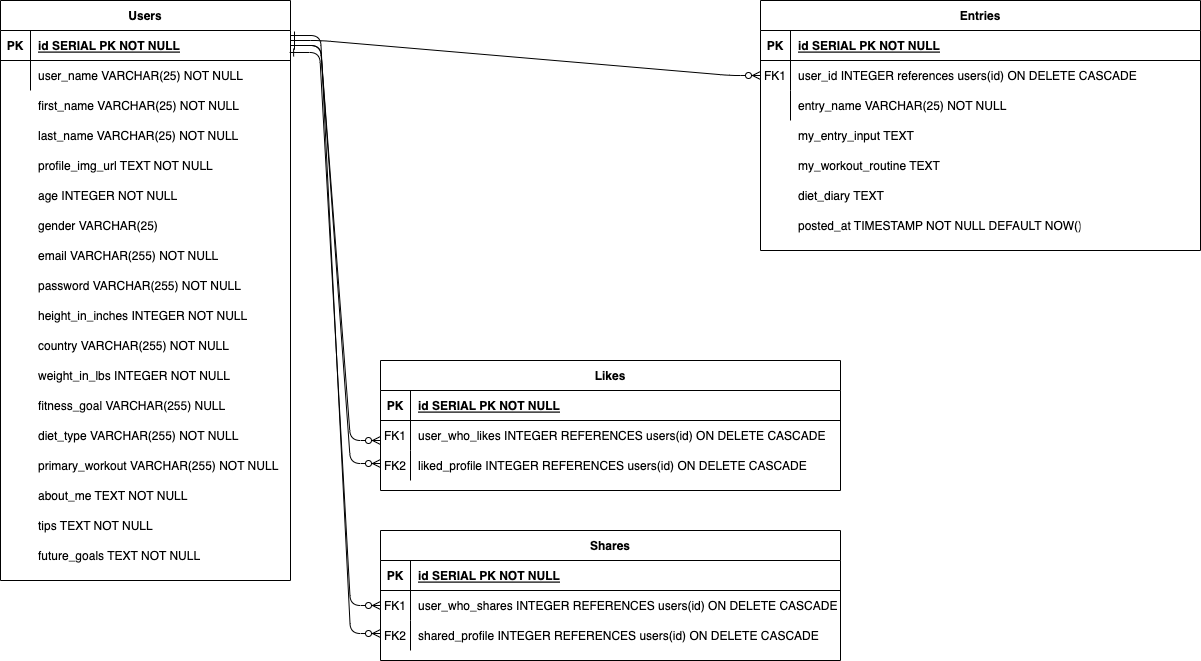

The diagram above was exported from draw.io. Its source (the exported page's mxGraphModel, read from the mxfile embedded in the PNG):
<mxGraphModel dx="1186" dy="534" grid="1" gridSize="10" guides="1" tooltips="1" connect="1" arrows="1" fold="1" page="1" pageScale="1" pageWidth="850" pageHeight="1100" math="0" shadow="0" extFonts="Permanent Marker^https://fonts.googleapis.com/css?family=Permanent+Marker">
  <root>
    <mxCell id="0" />
    <mxCell id="1" parent="0" />
    <mxCell id="C-vyLk0tnHw3VtMMgP7b-23" value="Users" style="shape=table;startSize=30;container=1;collapsible=1;childLayout=tableLayout;fixedRows=1;rowLines=0;fontStyle=1;align=center;resizeLast=1;" parent="1" vertex="1">
      <mxGeometry y="40" width="290" height="580" as="geometry" />
    </mxCell>
    <mxCell id="C-vyLk0tnHw3VtMMgP7b-24" value="" style="shape=partialRectangle;collapsible=0;dropTarget=0;pointerEvents=0;fillColor=none;points=[[0,0.5],[1,0.5]];portConstraint=eastwest;top=0;left=0;right=0;bottom=1;" parent="C-vyLk0tnHw3VtMMgP7b-23" vertex="1">
      <mxGeometry y="30" width="290" height="30" as="geometry" />
    </mxCell>
    <mxCell id="C-vyLk0tnHw3VtMMgP7b-25" value="PK" style="shape=partialRectangle;overflow=hidden;connectable=0;fillColor=none;top=0;left=0;bottom=0;right=0;fontStyle=1;" parent="C-vyLk0tnHw3VtMMgP7b-24" vertex="1">
      <mxGeometry width="30" height="30" as="geometry">
        <mxRectangle width="30" height="30" as="alternateBounds" />
      </mxGeometry>
    </mxCell>
    <mxCell id="C-vyLk0tnHw3VtMMgP7b-26" value="id SERIAL PK NOT NULL " style="shape=partialRectangle;overflow=hidden;connectable=0;fillColor=none;top=0;left=0;bottom=0;right=0;align=left;spacingLeft=6;fontStyle=5;" parent="C-vyLk0tnHw3VtMMgP7b-24" vertex="1">
      <mxGeometry x="30" width="260" height="30" as="geometry">
        <mxRectangle width="260" height="30" as="alternateBounds" />
      </mxGeometry>
    </mxCell>
    <mxCell id="C-vyLk0tnHw3VtMMgP7b-27" value="" style="shape=partialRectangle;collapsible=0;dropTarget=0;pointerEvents=0;fillColor=none;points=[[0,0.5],[1,0.5]];portConstraint=eastwest;top=0;left=0;right=0;bottom=0;" parent="C-vyLk0tnHw3VtMMgP7b-23" vertex="1">
      <mxGeometry y="60" width="290" height="30" as="geometry" />
    </mxCell>
    <mxCell id="C-vyLk0tnHw3VtMMgP7b-28" value="" style="shape=partialRectangle;overflow=hidden;connectable=0;fillColor=none;top=0;left=0;bottom=0;right=0;" parent="C-vyLk0tnHw3VtMMgP7b-27" vertex="1">
      <mxGeometry width="30" height="30" as="geometry">
        <mxRectangle width="30" height="30" as="alternateBounds" />
      </mxGeometry>
    </mxCell>
    <mxCell id="C-vyLk0tnHw3VtMMgP7b-29" value="user_name VARCHAR(25) NOT NULL" style="shape=partialRectangle;overflow=hidden;connectable=0;fillColor=none;top=0;left=0;bottom=0;right=0;align=left;spacingLeft=6;" parent="C-vyLk0tnHw3VtMMgP7b-27" vertex="1">
      <mxGeometry x="30" width="260" height="30" as="geometry">
        <mxRectangle width="260" height="30" as="alternateBounds" />
      </mxGeometry>
    </mxCell>
    <mxCell id="j13moEaeXgCL8RcNwW_p-1" value="first_name VARCHAR(25) NOT NULL" style="shape=partialRectangle;overflow=hidden;connectable=0;fillColor=none;top=0;left=0;bottom=0;right=0;align=left;spacingLeft=6;" vertex="1" parent="1">
      <mxGeometry x="30" y="130" width="220" height="30" as="geometry">
        <mxRectangle width="220" height="30" as="alternateBounds" />
      </mxGeometry>
    </mxCell>
    <mxCell id="j13moEaeXgCL8RcNwW_p-2" value="last_name VARCHAR(25) NOT NULL" style="shape=partialRectangle;overflow=hidden;connectable=0;fillColor=none;top=0;left=0;bottom=0;right=0;align=left;spacingLeft=6;" vertex="1" parent="1">
      <mxGeometry x="30" y="160" width="220" height="30" as="geometry">
        <mxRectangle width="220" height="30" as="alternateBounds" />
      </mxGeometry>
    </mxCell>
    <mxCell id="j13moEaeXgCL8RcNwW_p-3" value="profile_img_url TEXT NOT NULL" style="shape=partialRectangle;overflow=hidden;connectable=0;fillColor=none;top=0;left=0;bottom=0;right=0;align=left;spacingLeft=6;" vertex="1" parent="1">
      <mxGeometry x="30" y="190" width="240" height="30" as="geometry">
        <mxRectangle width="220" height="30" as="alternateBounds" />
      </mxGeometry>
    </mxCell>
    <mxCell id="j13moEaeXgCL8RcNwW_p-4" value="age INTEGER NOT NULL" style="shape=partialRectangle;overflow=hidden;connectable=0;fillColor=#FFFFFF;top=0;left=0;bottom=0;right=0;align=left;spacingLeft=6;" vertex="1" parent="1">
      <mxGeometry x="30" y="220" width="240" height="30" as="geometry">
        <mxRectangle width="220" height="30" as="alternateBounds" />
      </mxGeometry>
    </mxCell>
    <mxCell id="j13moEaeXgCL8RcNwW_p-5" value="gender VARCHAR(25) " style="shape=partialRectangle;overflow=hidden;connectable=0;fillColor=#FFFFFF;top=0;left=0;bottom=0;right=0;align=left;spacingLeft=6;" vertex="1" parent="1">
      <mxGeometry x="30" y="250" width="240" height="30" as="geometry">
        <mxRectangle width="220" height="30" as="alternateBounds" />
      </mxGeometry>
    </mxCell>
    <mxCell id="j13moEaeXgCL8RcNwW_p-6" value="email VARCHAR(255) NOT NULL" style="shape=partialRectangle;overflow=hidden;connectable=0;fillColor=none;top=0;left=0;bottom=0;right=0;align=left;spacingLeft=6;" vertex="1" parent="1">
      <mxGeometry x="30" y="280" width="240" height="30" as="geometry">
        <mxRectangle width="220" height="30" as="alternateBounds" />
      </mxGeometry>
    </mxCell>
    <mxCell id="j13moEaeXgCL8RcNwW_p-7" value="password VARCHAR(255) NOT NULL" style="shape=partialRectangle;overflow=hidden;connectable=0;fillColor=none;top=0;left=0;bottom=0;right=0;align=left;spacingLeft=6;" vertex="1" parent="1">
      <mxGeometry x="30" y="310" width="240" height="30" as="geometry">
        <mxRectangle width="220" height="30" as="alternateBounds" />
      </mxGeometry>
    </mxCell>
    <mxCell id="j13moEaeXgCL8RcNwW_p-8" value="height_in_inches INTEGER NOT NULL" style="shape=partialRectangle;overflow=hidden;connectable=0;fillColor=#FFFFFF;top=0;left=0;bottom=0;right=0;align=left;spacingLeft=6;" vertex="1" parent="1">
      <mxGeometry x="30" y="340" width="240" height="30" as="geometry">
        <mxRectangle width="220" height="30" as="alternateBounds" />
      </mxGeometry>
    </mxCell>
    <mxCell id="j13moEaeXgCL8RcNwW_p-9" value="country VARCHAR(255) NOT NULL" style="shape=partialRectangle;overflow=hidden;connectable=0;fillColor=none;top=0;left=0;bottom=0;right=0;align=left;spacingLeft=6;" vertex="1" parent="1">
      <mxGeometry x="30" y="370" width="240" height="30" as="geometry">
        <mxRectangle width="220" height="30" as="alternateBounds" />
      </mxGeometry>
    </mxCell>
    <mxCell id="j13moEaeXgCL8RcNwW_p-10" value="weight_in_lbs INTEGER NOT NULL" style="shape=partialRectangle;overflow=hidden;connectable=0;fillColor=none;top=0;left=0;bottom=0;right=0;align=left;spacingLeft=6;" vertex="1" parent="1">
      <mxGeometry x="30" y="400" width="240" height="30" as="geometry">
        <mxRectangle width="220" height="30" as="alternateBounds" />
      </mxGeometry>
    </mxCell>
    <mxCell id="j13moEaeXgCL8RcNwW_p-11" value="fitness_goal VARCHAR(255) NULL" style="shape=partialRectangle;overflow=hidden;connectable=0;fillColor=#FFFFFF;top=0;left=0;bottom=0;right=0;align=left;spacingLeft=6;" vertex="1" parent="1">
      <mxGeometry x="30" y="430" width="240" height="30" as="geometry">
        <mxRectangle width="220" height="30" as="alternateBounds" />
      </mxGeometry>
    </mxCell>
    <mxCell id="j13moEaeXgCL8RcNwW_p-12" value="diet_type VARCHAR(255) NOT NULL" style="shape=partialRectangle;overflow=hidden;connectable=0;fillColor=#FFFFFF;top=0;left=0;bottom=0;right=0;align=left;spacingLeft=6;" vertex="1" parent="1">
      <mxGeometry x="30" y="460" width="240" height="30" as="geometry">
        <mxRectangle width="220" height="30" as="alternateBounds" />
      </mxGeometry>
    </mxCell>
    <mxCell id="j13moEaeXgCL8RcNwW_p-13" value="primary_workout VARCHAR(255) NOT NULL" style="shape=partialRectangle;overflow=hidden;connectable=0;fillColor=#FFFFFF;top=0;left=0;bottom=0;right=0;align=left;spacingLeft=6;" vertex="1" parent="1">
      <mxGeometry x="30" y="490" width="250" height="30" as="geometry">
        <mxRectangle width="220" height="30" as="alternateBounds" />
      </mxGeometry>
    </mxCell>
    <mxCell id="j13moEaeXgCL8RcNwW_p-14" value="about_me TEXT NOT NULL" style="shape=partialRectangle;overflow=hidden;connectable=0;fillColor=none;top=0;left=0;bottom=0;right=0;align=left;spacingLeft=6;" vertex="1" parent="1">
      <mxGeometry x="30" y="520" width="240" height="30" as="geometry">
        <mxRectangle width="220" height="30" as="alternateBounds" />
      </mxGeometry>
    </mxCell>
    <mxCell id="j13moEaeXgCL8RcNwW_p-15" value="tips TEXT NOT NULL" style="shape=partialRectangle;overflow=hidden;connectable=0;fillColor=none;top=0;left=0;bottom=0;right=0;align=left;spacingLeft=6;" vertex="1" parent="1">
      <mxGeometry x="30" y="550" width="240" height="30" as="geometry">
        <mxRectangle width="220" height="30" as="alternateBounds" />
      </mxGeometry>
    </mxCell>
    <mxCell id="j13moEaeXgCL8RcNwW_p-16" value="future_goals TEXT NOT NULL" style="shape=partialRectangle;overflow=hidden;connectable=0;fillColor=none;top=0;left=0;bottom=0;right=0;align=left;spacingLeft=6;" vertex="1" parent="1">
      <mxGeometry x="30" y="580" width="240" height="30" as="geometry">
        <mxRectangle width="220" height="30" as="alternateBounds" />
      </mxGeometry>
    </mxCell>
    <mxCell id="j13moEaeXgCL8RcNwW_p-30" value="Entries" style="shape=table;startSize=30;container=1;collapsible=1;childLayout=tableLayout;fixedRows=1;rowLines=0;fontStyle=1;align=center;resizeLast=1;" vertex="1" parent="1">
      <mxGeometry x="760" y="40" width="440" height="250" as="geometry" />
    </mxCell>
    <mxCell id="j13moEaeXgCL8RcNwW_p-31" value="" style="shape=partialRectangle;collapsible=0;dropTarget=0;pointerEvents=0;fillColor=none;points=[[0,0.5],[1,0.5]];portConstraint=eastwest;top=0;left=0;right=0;bottom=1;" vertex="1" parent="j13moEaeXgCL8RcNwW_p-30">
      <mxGeometry y="30" width="440" height="30" as="geometry" />
    </mxCell>
    <mxCell id="j13moEaeXgCL8RcNwW_p-32" value="PK" style="shape=partialRectangle;overflow=hidden;connectable=0;fillColor=none;top=0;left=0;bottom=0;right=0;fontStyle=1;" vertex="1" parent="j13moEaeXgCL8RcNwW_p-31">
      <mxGeometry width="30" height="30" as="geometry">
        <mxRectangle width="30" height="30" as="alternateBounds" />
      </mxGeometry>
    </mxCell>
    <mxCell id="j13moEaeXgCL8RcNwW_p-33" value="id SERIAL PK NOT NULL " style="shape=partialRectangle;overflow=hidden;connectable=0;fillColor=none;top=0;left=0;bottom=0;right=0;align=left;spacingLeft=6;fontStyle=5;" vertex="1" parent="j13moEaeXgCL8RcNwW_p-31">
      <mxGeometry x="30" width="410" height="30" as="geometry">
        <mxRectangle width="410" height="30" as="alternateBounds" />
      </mxGeometry>
    </mxCell>
    <mxCell id="j13moEaeXgCL8RcNwW_p-34" value="" style="shape=partialRectangle;collapsible=0;dropTarget=0;pointerEvents=0;fillColor=none;points=[[0,0.5],[1,0.5]];portConstraint=eastwest;top=0;left=0;right=0;bottom=0;" vertex="1" parent="j13moEaeXgCL8RcNwW_p-30">
      <mxGeometry y="60" width="440" height="30" as="geometry" />
    </mxCell>
    <mxCell id="j13moEaeXgCL8RcNwW_p-35" value="FK1" style="shape=partialRectangle;overflow=hidden;connectable=0;fillColor=none;top=0;left=0;bottom=0;right=0;" vertex="1" parent="j13moEaeXgCL8RcNwW_p-34">
      <mxGeometry width="30" height="30" as="geometry">
        <mxRectangle width="30" height="30" as="alternateBounds" />
      </mxGeometry>
    </mxCell>
    <mxCell id="j13moEaeXgCL8RcNwW_p-36" value="user_id INTEGER references users(id) ON DELETE CASCADE" style="shape=partialRectangle;overflow=hidden;connectable=0;fillColor=none;top=0;left=0;bottom=0;right=0;align=left;spacingLeft=6;" vertex="1" parent="j13moEaeXgCL8RcNwW_p-34">
      <mxGeometry x="30" width="410" height="30" as="geometry">
        <mxRectangle width="410" height="30" as="alternateBounds" />
      </mxGeometry>
    </mxCell>
    <mxCell id="j13moEaeXgCL8RcNwW_p-37" value="" style="shape=partialRectangle;collapsible=0;dropTarget=0;pointerEvents=0;fillColor=none;points=[[0,0.5],[1,0.5]];portConstraint=eastwest;top=0;left=0;right=0;bottom=0;" vertex="1" parent="j13moEaeXgCL8RcNwW_p-30">
      <mxGeometry y="90" width="440" height="30" as="geometry" />
    </mxCell>
    <mxCell id="j13moEaeXgCL8RcNwW_p-38" value="" style="shape=partialRectangle;overflow=hidden;connectable=0;fillColor=none;top=0;left=0;bottom=0;right=0;" vertex="1" parent="j13moEaeXgCL8RcNwW_p-37">
      <mxGeometry width="30" height="30" as="geometry">
        <mxRectangle width="30" height="30" as="alternateBounds" />
      </mxGeometry>
    </mxCell>
    <mxCell id="j13moEaeXgCL8RcNwW_p-39" value="" style="shape=partialRectangle;overflow=hidden;connectable=0;fillColor=none;top=0;left=0;bottom=0;right=0;align=left;spacingLeft=6;" vertex="1" parent="j13moEaeXgCL8RcNwW_p-37">
      <mxGeometry x="30" width="410" height="30" as="geometry">
        <mxRectangle width="410" height="30" as="alternateBounds" />
      </mxGeometry>
    </mxCell>
    <mxCell id="j13moEaeXgCL8RcNwW_p-40" value="entry_name VARCHAR(25) NOT NULL" style="shape=partialRectangle;overflow=hidden;connectable=0;fillColor=none;top=0;left=0;bottom=0;right=0;align=left;spacingLeft=6;" vertex="1" parent="1">
      <mxGeometry x="790" y="130" width="290" height="30" as="geometry">
        <mxRectangle width="290" height="30" as="alternateBounds" />
      </mxGeometry>
    </mxCell>
    <mxCell id="j13moEaeXgCL8RcNwW_p-41" value="my_entry_input TEXT" style="shape=partialRectangle;overflow=hidden;connectable=0;fillColor=none;top=0;left=0;bottom=0;right=0;align=left;spacingLeft=6;" vertex="1" parent="1">
      <mxGeometry x="790" y="160" width="290" height="30" as="geometry">
        <mxRectangle width="290" height="30" as="alternateBounds" />
      </mxGeometry>
    </mxCell>
    <mxCell id="j13moEaeXgCL8RcNwW_p-42" value="my_workout_routine TEXT" style="shape=partialRectangle;overflow=hidden;connectable=0;fillColor=none;top=0;left=0;bottom=0;right=0;align=left;spacingLeft=6;" vertex="1" parent="1">
      <mxGeometry x="790" y="190" width="290" height="30" as="geometry">
        <mxRectangle width="290" height="30" as="alternateBounds" />
      </mxGeometry>
    </mxCell>
    <mxCell id="j13moEaeXgCL8RcNwW_p-43" value="diet_diary TEXT " style="shape=partialRectangle;overflow=hidden;connectable=0;fillColor=none;top=0;left=0;bottom=0;right=0;align=left;spacingLeft=6;" vertex="1" parent="1">
      <mxGeometry x="790" y="220" width="290" height="30" as="geometry">
        <mxRectangle width="290" height="30" as="alternateBounds" />
      </mxGeometry>
    </mxCell>
    <mxCell id="j13moEaeXgCL8RcNwW_p-44" value="posted_at TIMESTAMP NOT NULL DEFAULT NOW()" style="shape=partialRectangle;overflow=hidden;connectable=0;fillColor=none;top=0;left=0;bottom=0;right=0;align=left;spacingLeft=6;" vertex="1" parent="1">
      <mxGeometry x="790" y="250" width="290" height="30" as="geometry">
        <mxRectangle width="290" height="30" as="alternateBounds" />
      </mxGeometry>
    </mxCell>
    <mxCell id="j13moEaeXgCL8RcNwW_p-45" value="" style="edgeStyle=entityRelationEdgeStyle;endArrow=ERzeroToMany;startArrow=ERone;endFill=1;startFill=0;entryX=0;entryY=0.5;entryDx=0;entryDy=0;" edge="1" parent="1" target="j13moEaeXgCL8RcNwW_p-34">
      <mxGeometry width="100" height="100" relative="1" as="geometry">
        <mxPoint x="290" y="80" as="sourcePoint" />
        <mxPoint x="760" y="436" as="targetPoint" />
      </mxGeometry>
    </mxCell>
    <mxCell id="j13moEaeXgCL8RcNwW_p-48" value="Likes" style="shape=table;startSize=30;container=1;collapsible=1;childLayout=tableLayout;fixedRows=1;rowLines=0;fontStyle=1;align=center;resizeLast=1;" vertex="1" parent="1">
      <mxGeometry x="380" y="400" width="460" height="130" as="geometry" />
    </mxCell>
    <mxCell id="j13moEaeXgCL8RcNwW_p-49" value="" style="shape=partialRectangle;collapsible=0;dropTarget=0;pointerEvents=0;fillColor=none;points=[[0,0.5],[1,0.5]];portConstraint=eastwest;top=0;left=0;right=0;bottom=1;" vertex="1" parent="j13moEaeXgCL8RcNwW_p-48">
      <mxGeometry y="30" width="460" height="30" as="geometry" />
    </mxCell>
    <mxCell id="j13moEaeXgCL8RcNwW_p-50" value="PK" style="shape=partialRectangle;overflow=hidden;connectable=0;fillColor=none;top=0;left=0;bottom=0;right=0;fontStyle=1;" vertex="1" parent="j13moEaeXgCL8RcNwW_p-49">
      <mxGeometry width="30" height="30" as="geometry">
        <mxRectangle width="30" height="30" as="alternateBounds" />
      </mxGeometry>
    </mxCell>
    <mxCell id="j13moEaeXgCL8RcNwW_p-51" value="id SERIAL PK NOT NULL " style="shape=partialRectangle;overflow=hidden;connectable=0;fillColor=none;top=0;left=0;bottom=0;right=0;align=left;spacingLeft=6;fontStyle=5;" vertex="1" parent="j13moEaeXgCL8RcNwW_p-49">
      <mxGeometry x="30" width="430" height="30" as="geometry">
        <mxRectangle width="430" height="30" as="alternateBounds" />
      </mxGeometry>
    </mxCell>
    <mxCell id="j13moEaeXgCL8RcNwW_p-52" value="" style="shape=partialRectangle;collapsible=0;dropTarget=0;pointerEvents=0;fillColor=none;points=[[0,0.5],[1,0.5]];portConstraint=eastwest;top=0;left=0;right=0;bottom=0;" vertex="1" parent="j13moEaeXgCL8RcNwW_p-48">
      <mxGeometry y="60" width="460" height="30" as="geometry" />
    </mxCell>
    <mxCell id="j13moEaeXgCL8RcNwW_p-53" value="FK1" style="shape=partialRectangle;overflow=hidden;connectable=0;fillColor=none;top=0;left=0;bottom=0;right=0;" vertex="1" parent="j13moEaeXgCL8RcNwW_p-52">
      <mxGeometry width="30" height="30" as="geometry">
        <mxRectangle width="30" height="30" as="alternateBounds" />
      </mxGeometry>
    </mxCell>
    <mxCell id="j13moEaeXgCL8RcNwW_p-54" value="user_who_likes INTEGER REFERENCES users(id) ON DELETE CASCADE" style="shape=partialRectangle;overflow=hidden;connectable=0;fillColor=none;top=0;left=0;bottom=0;right=0;align=left;spacingLeft=6;" vertex="1" parent="j13moEaeXgCL8RcNwW_p-52">
      <mxGeometry x="30" width="430" height="30" as="geometry">
        <mxRectangle width="430" height="30" as="alternateBounds" />
      </mxGeometry>
    </mxCell>
    <mxCell id="j13moEaeXgCL8RcNwW_p-55" value="" style="shape=partialRectangle;collapsible=0;dropTarget=0;pointerEvents=0;fillColor=none;points=[[0,0.5],[1,0.5]];portConstraint=eastwest;top=0;left=0;right=0;bottom=0;" vertex="1" parent="j13moEaeXgCL8RcNwW_p-48">
      <mxGeometry y="90" width="460" height="30" as="geometry" />
    </mxCell>
    <mxCell id="j13moEaeXgCL8RcNwW_p-56" value="FK2" style="shape=partialRectangle;overflow=hidden;connectable=0;fillColor=none;top=0;left=0;bottom=0;right=0;" vertex="1" parent="j13moEaeXgCL8RcNwW_p-55">
      <mxGeometry width="30" height="30" as="geometry">
        <mxRectangle width="30" height="30" as="alternateBounds" />
      </mxGeometry>
    </mxCell>
    <mxCell id="j13moEaeXgCL8RcNwW_p-57" value="liked_profile INTEGER REFERENCES users(id) ON DELETE CASCADE" style="shape=partialRectangle;overflow=hidden;connectable=0;fillColor=none;top=0;left=0;bottom=0;right=0;align=left;spacingLeft=6;" vertex="1" parent="j13moEaeXgCL8RcNwW_p-55">
      <mxGeometry x="30" width="430" height="30" as="geometry">
        <mxRectangle width="430" height="30" as="alternateBounds" />
      </mxGeometry>
    </mxCell>
    <mxCell id="j13moEaeXgCL8RcNwW_p-71" value="" style="edgeStyle=entityRelationEdgeStyle;endArrow=ERzeroToMany;startArrow=ERone;endFill=1;startFill=0;entryX=0;entryY=0.5;entryDx=0;entryDy=0;exitX=1;exitY=0.5;exitDx=0;exitDy=0;" edge="1" parent="1" source="C-vyLk0tnHw3VtMMgP7b-24">
      <mxGeometry width="100" height="100" relative="1" as="geometry">
        <mxPoint x="340" y="120" as="sourcePoint" />
        <mxPoint x="380" y="480" as="targetPoint" />
      </mxGeometry>
    </mxCell>
    <mxCell id="j13moEaeXgCL8RcNwW_p-73" value="Shares" style="shape=table;startSize=30;container=1;collapsible=1;childLayout=tableLayout;fixedRows=1;rowLines=0;fontStyle=1;align=center;resizeLast=1;" vertex="1" parent="1">
      <mxGeometry x="380" y="570" width="460" height="130" as="geometry" />
    </mxCell>
    <mxCell id="j13moEaeXgCL8RcNwW_p-74" value="" style="shape=partialRectangle;collapsible=0;dropTarget=0;pointerEvents=0;fillColor=none;points=[[0,0.5],[1,0.5]];portConstraint=eastwest;top=0;left=0;right=0;bottom=1;" vertex="1" parent="j13moEaeXgCL8RcNwW_p-73">
      <mxGeometry y="30" width="460" height="30" as="geometry" />
    </mxCell>
    <mxCell id="j13moEaeXgCL8RcNwW_p-75" value="PK" style="shape=partialRectangle;overflow=hidden;connectable=0;fillColor=none;top=0;left=0;bottom=0;right=0;fontStyle=1;" vertex="1" parent="j13moEaeXgCL8RcNwW_p-74">
      <mxGeometry width="30" height="30" as="geometry">
        <mxRectangle width="30" height="30" as="alternateBounds" />
      </mxGeometry>
    </mxCell>
    <mxCell id="j13moEaeXgCL8RcNwW_p-76" value="id SERIAL PK NOT NULL " style="shape=partialRectangle;overflow=hidden;connectable=0;fillColor=none;top=0;left=0;bottom=0;right=0;align=left;spacingLeft=6;fontStyle=5;" vertex="1" parent="j13moEaeXgCL8RcNwW_p-74">
      <mxGeometry x="30" width="430" height="30" as="geometry">
        <mxRectangle width="430" height="30" as="alternateBounds" />
      </mxGeometry>
    </mxCell>
    <mxCell id="j13moEaeXgCL8RcNwW_p-77" value="" style="shape=partialRectangle;collapsible=0;dropTarget=0;pointerEvents=0;fillColor=none;points=[[0,0.5],[1,0.5]];portConstraint=eastwest;top=0;left=0;right=0;bottom=0;" vertex="1" parent="j13moEaeXgCL8RcNwW_p-73">
      <mxGeometry y="60" width="460" height="30" as="geometry" />
    </mxCell>
    <mxCell id="j13moEaeXgCL8RcNwW_p-78" value="FK1" style="shape=partialRectangle;overflow=hidden;connectable=0;fillColor=none;top=0;left=0;bottom=0;right=0;" vertex="1" parent="j13moEaeXgCL8RcNwW_p-77">
      <mxGeometry width="30" height="30" as="geometry">
        <mxRectangle width="30" height="30" as="alternateBounds" />
      </mxGeometry>
    </mxCell>
    <mxCell id="j13moEaeXgCL8RcNwW_p-79" value="user_who_shares INTEGER REFERENCES users(id) ON DELETE CASCADE" style="shape=partialRectangle;overflow=hidden;connectable=0;fillColor=none;top=0;left=0;bottom=0;right=0;align=left;spacingLeft=6;" vertex="1" parent="j13moEaeXgCL8RcNwW_p-77">
      <mxGeometry x="30" width="430" height="30" as="geometry">
        <mxRectangle width="430" height="30" as="alternateBounds" />
      </mxGeometry>
    </mxCell>
    <mxCell id="j13moEaeXgCL8RcNwW_p-80" value="" style="shape=partialRectangle;collapsible=0;dropTarget=0;pointerEvents=0;fillColor=none;points=[[0,0.5],[1,0.5]];portConstraint=eastwest;top=0;left=0;right=0;bottom=0;" vertex="1" parent="j13moEaeXgCL8RcNwW_p-73">
      <mxGeometry y="90" width="460" height="30" as="geometry" />
    </mxCell>
    <mxCell id="j13moEaeXgCL8RcNwW_p-81" value="FK2" style="shape=partialRectangle;overflow=hidden;connectable=0;fillColor=none;top=0;left=0;bottom=0;right=0;" vertex="1" parent="j13moEaeXgCL8RcNwW_p-80">
      <mxGeometry width="30" height="30" as="geometry">
        <mxRectangle width="30" height="30" as="alternateBounds" />
      </mxGeometry>
    </mxCell>
    <mxCell id="j13moEaeXgCL8RcNwW_p-82" value="shared_profile INTEGER REFERENCES users(id) ON DELETE CASCADE" style="shape=partialRectangle;overflow=hidden;connectable=0;fillColor=none;top=0;left=0;bottom=0;right=0;align=left;spacingLeft=6;" vertex="1" parent="j13moEaeXgCL8RcNwW_p-80">
      <mxGeometry x="30" width="430" height="30" as="geometry">
        <mxRectangle width="430" height="30" as="alternateBounds" />
      </mxGeometry>
    </mxCell>
    <mxCell id="j13moEaeXgCL8RcNwW_p-83" value="" style="edgeStyle=entityRelationEdgeStyle;endArrow=ERzeroToMany;startArrow=ERone;endFill=1;startFill=0;exitX=0.997;exitY=0.733;exitDx=0;exitDy=0;exitPerimeter=0;entryX=0;entryY=0.5;entryDx=0;entryDy=0;" edge="1" parent="1" source="C-vyLk0tnHw3VtMMgP7b-24" target="j13moEaeXgCL8RcNwW_p-77">
      <mxGeometry width="100" height="100" relative="1" as="geometry">
        <mxPoint x="300" y="147.5" as="sourcePoint" />
        <mxPoint x="340" y="540" as="targetPoint" />
      </mxGeometry>
    </mxCell>
    <mxCell id="j13moEaeXgCL8RcNwW_p-84" value="" style="edgeStyle=entityRelationEdgeStyle;endArrow=ERzeroToMany;startArrow=ERone;endFill=1;startFill=0;exitX=1;exitY=0.167;exitDx=0;exitDy=0;exitPerimeter=0;entryX=0;entryY=0.5;entryDx=0;entryDy=0;" edge="1" parent="1" source="C-vyLk0tnHw3VtMMgP7b-24">
      <mxGeometry width="100" height="100" relative="1" as="geometry">
        <mxPoint x="289.1300000000001" y="120.00000000000001" as="sourcePoint" />
        <mxPoint x="380" y="673.01" as="targetPoint" />
      </mxGeometry>
    </mxCell>
    <mxCell id="j13moEaeXgCL8RcNwW_p-85" value="" style="edgeStyle=entityRelationEdgeStyle;endArrow=ERzeroToMany;startArrow=ERone;endFill=1;startFill=0;exitX=1;exitY=0.5;exitDx=0;exitDy=0;entryX=0;entryY=0.5;entryDx=0;entryDy=0;" edge="1" parent="1" source="C-vyLk0tnHw3VtMMgP7b-24">
      <mxGeometry width="100" height="100" relative="1" as="geometry">
        <mxPoint x="289.1300000000001" y="-49.999999999999986" as="sourcePoint" />
        <mxPoint x="380" y="503.01" as="targetPoint" />
      </mxGeometry>
    </mxCell>
  </root>
</mxGraphModel>